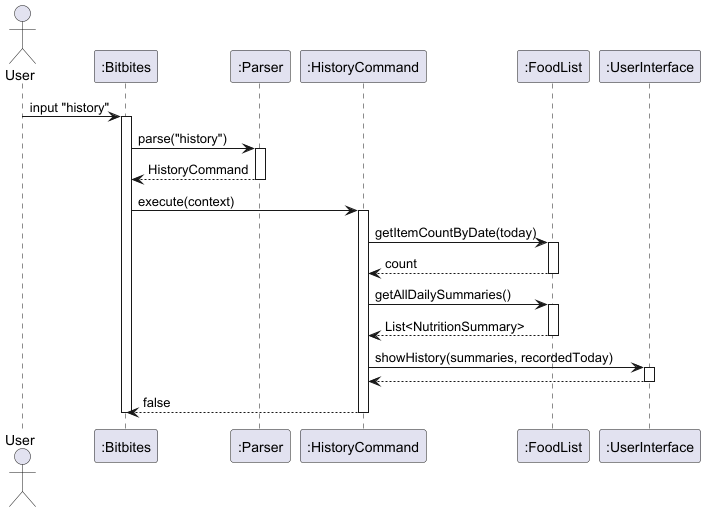

The diagram above was rendered by PlantUML. Its source (embedded in the PNG):
@startuml
actor User
participant ":Bitbites" as Bitbites
participant ":Parser" as Parser
participant ":HistoryCommand" as Cmd
participant ":FoodList" as FoodList
participant ":UserInterface" as UI

User -> Bitbites : input "history"
activate Bitbites

Bitbites -> Parser : parse("history")
activate Parser
Parser --> Bitbites : HistoryCommand
deactivate Parser

Bitbites -> Cmd : execute(context)
activate Cmd

Cmd -> FoodList : getItemCountByDate(today)
activate FoodList
FoodList --> Cmd : count
deactivate FoodList

Cmd -> FoodList : getAllDailySummaries()
activate FoodList
FoodList --> Cmd : List<NutritionSummary>
deactivate FoodList

Cmd -> UI : showHistory(summaries, recordedToday)
activate UI
UI --> Cmd
deactivate UI

Cmd --> Bitbites : false
deactivate Cmd
deactivate Bitbites
@enduml